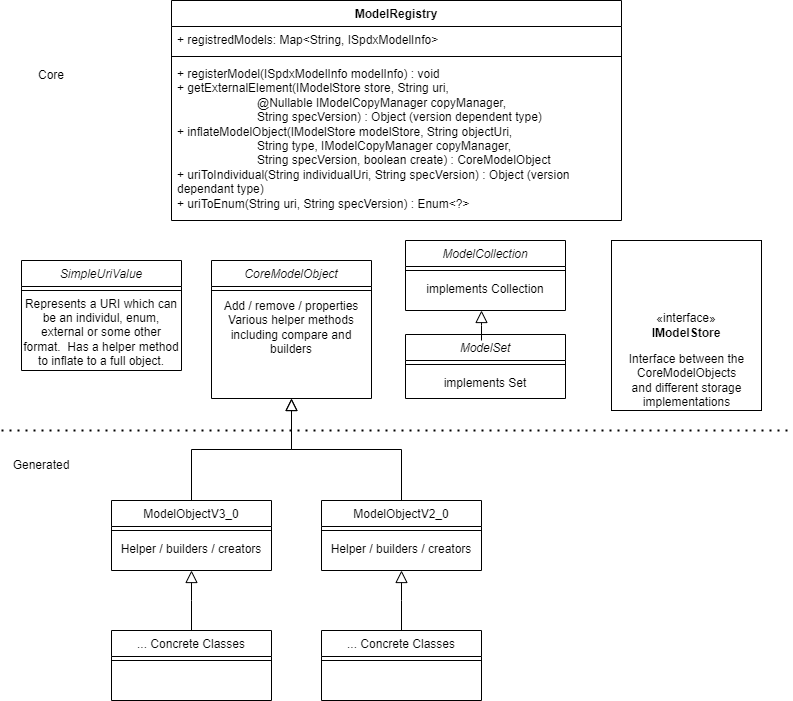

The diagram above was exported from draw.io. Its source (the exported page's mxGraphModel, read from the mxfile embedded in the PNG):
<mxGraphModel dx="1050" dy="1790" grid="1" gridSize="10" guides="1" tooltips="1" connect="1" arrows="1" fold="1" page="1" pageScale="1" pageWidth="827" pageHeight="1169" math="0" shadow="0">
  <root>
    <mxCell id="WIyWlLk6GJQsqaUBKTNV-0" />
    <mxCell id="WIyWlLk6GJQsqaUBKTNV-1" parent="WIyWlLk6GJQsqaUBKTNV-0" />
    <mxCell id="zkfFHV4jXpPFQw0GAbJ--0" value="CoreModelObject" style="swimlane;fontStyle=2;align=center;verticalAlign=top;childLayout=stackLayout;horizontal=1;startSize=26;horizontalStack=0;resizeParent=1;resizeLast=0;collapsible=1;marginBottom=0;rounded=0;shadow=0;strokeWidth=1;" parent="WIyWlLk6GJQsqaUBKTNV-1" vertex="1">
      <mxGeometry x="220" y="120" width="160" height="138" as="geometry">
        <mxRectangle x="230" y="140" width="160" height="26" as="alternateBounds" />
      </mxGeometry>
    </mxCell>
    <mxCell id="zkfFHV4jXpPFQw0GAbJ--4" value="" style="line;html=1;strokeWidth=1;align=left;verticalAlign=middle;spacingTop=-1;spacingLeft=3;spacingRight=3;rotatable=0;labelPosition=right;points=[];portConstraint=eastwest;" parent="zkfFHV4jXpPFQw0GAbJ--0" vertex="1">
      <mxGeometry y="26" width="160" height="8" as="geometry" />
    </mxCell>
    <mxCell id="wLhS7YXq1u47NkV9Fvhj-12" value="Add / remove / properties&lt;div&gt;Various helper methods including compare and builders&lt;/div&gt;" style="text;html=1;strokeColor=none;fillColor=none;align=center;verticalAlign=middle;whiteSpace=wrap;rounded=0;" vertex="1" parent="zkfFHV4jXpPFQw0GAbJ--0">
      <mxGeometry y="34" width="160" height="66" as="geometry" />
    </mxCell>
    <mxCell id="zkfFHV4jXpPFQw0GAbJ--6" value="ModelObjectV3_0" style="swimlane;fontStyle=0;align=center;verticalAlign=top;childLayout=stackLayout;horizontal=1;startSize=26;horizontalStack=0;resizeParent=1;resizeLast=0;collapsible=1;marginBottom=0;rounded=0;shadow=0;strokeWidth=1;" parent="WIyWlLk6GJQsqaUBKTNV-1" vertex="1">
      <mxGeometry x="120" y="360" width="160" height="70" as="geometry">
        <mxRectangle x="130" y="380" width="160" height="26" as="alternateBounds" />
      </mxGeometry>
    </mxCell>
    <mxCell id="zkfFHV4jXpPFQw0GAbJ--9" value="" style="line;html=1;strokeWidth=1;align=left;verticalAlign=middle;spacingTop=-1;spacingLeft=3;spacingRight=3;rotatable=0;labelPosition=right;points=[];portConstraint=eastwest;" parent="zkfFHV4jXpPFQw0GAbJ--6" vertex="1">
      <mxGeometry y="26" width="160" height="8" as="geometry" />
    </mxCell>
    <mxCell id="oGANAJQGxHItaMOHeJew-6" value="Helper / builders / creators" style="text;html=1;strokeColor=none;fillColor=none;align=center;verticalAlign=middle;whiteSpace=wrap;rounded=0;" parent="zkfFHV4jXpPFQw0GAbJ--6" vertex="1">
      <mxGeometry y="34" width="160" height="30" as="geometry" />
    </mxCell>
    <mxCell id="zkfFHV4jXpPFQw0GAbJ--12" value="" style="endArrow=block;endSize=10;endFill=0;shadow=0;strokeWidth=1;rounded=0;edgeStyle=elbowEdgeStyle;elbow=vertical;" parent="WIyWlLk6GJQsqaUBKTNV-1" source="zkfFHV4jXpPFQw0GAbJ--6" target="zkfFHV4jXpPFQw0GAbJ--0" edge="1">
      <mxGeometry width="160" relative="1" as="geometry">
        <mxPoint x="200" y="203" as="sourcePoint" />
        <mxPoint x="200" y="203" as="targetPoint" />
      </mxGeometry>
    </mxCell>
    <mxCell id="zkfFHV4jXpPFQw0GAbJ--13" value="ModelObjectV2_0" style="swimlane;fontStyle=0;align=center;verticalAlign=top;childLayout=stackLayout;horizontal=1;startSize=26;horizontalStack=0;resizeParent=1;resizeLast=0;collapsible=1;marginBottom=0;rounded=0;shadow=0;strokeWidth=1;" parent="WIyWlLk6GJQsqaUBKTNV-1" vertex="1">
      <mxGeometry x="330" y="360" width="160" height="70" as="geometry">
        <mxRectangle x="340" y="380" width="170" height="26" as="alternateBounds" />
      </mxGeometry>
    </mxCell>
    <mxCell id="zkfFHV4jXpPFQw0GAbJ--15" value="" style="line;html=1;strokeWidth=1;align=left;verticalAlign=middle;spacingTop=-1;spacingLeft=3;spacingRight=3;rotatable=0;labelPosition=right;points=[];portConstraint=eastwest;" parent="zkfFHV4jXpPFQw0GAbJ--13" vertex="1">
      <mxGeometry y="26" width="160" height="8" as="geometry" />
    </mxCell>
    <mxCell id="wLhS7YXq1u47NkV9Fvhj-5" value="Helper / builders / creators" style="text;html=1;strokeColor=none;fillColor=none;align=center;verticalAlign=middle;whiteSpace=wrap;rounded=0;" vertex="1" parent="zkfFHV4jXpPFQw0GAbJ--13">
      <mxGeometry y="34" width="160" height="30" as="geometry" />
    </mxCell>
    <mxCell id="zkfFHV4jXpPFQw0GAbJ--16" value="" style="endArrow=block;endSize=10;endFill=0;shadow=0;strokeWidth=1;rounded=0;edgeStyle=elbowEdgeStyle;elbow=vertical;" parent="WIyWlLk6GJQsqaUBKTNV-1" source="zkfFHV4jXpPFQw0GAbJ--13" target="zkfFHV4jXpPFQw0GAbJ--0" edge="1">
      <mxGeometry width="160" relative="1" as="geometry">
        <mxPoint x="210" y="373" as="sourcePoint" />
        <mxPoint x="310" y="271" as="targetPoint" />
      </mxGeometry>
    </mxCell>
    <mxCell id="oGANAJQGxHItaMOHeJew-1" value="... Concrete Classes" style="swimlane;fontStyle=0;align=center;verticalAlign=top;childLayout=stackLayout;horizontal=1;startSize=26;horizontalStack=0;resizeParent=1;resizeLast=0;collapsible=1;marginBottom=0;rounded=0;shadow=0;strokeWidth=1;" parent="WIyWlLk6GJQsqaUBKTNV-1" vertex="1">
      <mxGeometry x="120" y="490" width="160" height="70" as="geometry">
        <mxRectangle x="130" y="380" width="160" height="26" as="alternateBounds" />
      </mxGeometry>
    </mxCell>
    <mxCell id="oGANAJQGxHItaMOHeJew-2" value="" style="line;html=1;strokeWidth=1;align=left;verticalAlign=middle;spacingTop=-1;spacingLeft=3;spacingRight=3;rotatable=0;labelPosition=right;points=[];portConstraint=eastwest;" parent="oGANAJQGxHItaMOHeJew-1" vertex="1">
      <mxGeometry y="26" width="160" height="8" as="geometry" />
    </mxCell>
    <mxCell id="oGANAJQGxHItaMOHeJew-3" value="" style="endArrow=block;endSize=10;endFill=0;shadow=0;strokeWidth=1;rounded=0;edgeStyle=elbowEdgeStyle;elbow=vertical;entryX=0.5;entryY=1;entryDx=0;entryDy=0;" parent="WIyWlLk6GJQsqaUBKTNV-1" source="oGANAJQGxHItaMOHeJew-1" target="zkfFHV4jXpPFQw0GAbJ--6" edge="1">
      <mxGeometry width="160" relative="1" as="geometry">
        <mxPoint x="420" y="370" as="sourcePoint" />
        <mxPoint x="270" y="320" as="targetPoint" />
      </mxGeometry>
    </mxCell>
    <mxCell id="oGANAJQGxHItaMOHeJew-4" value="" style="endArrow=none;dashed=1;html=1;dashPattern=1 3;strokeWidth=2;rounded=0;" parent="WIyWlLk6GJQsqaUBKTNV-1" edge="1">
      <mxGeometry width="50" height="50" relative="1" as="geometry">
        <mxPoint x="10" y="290" as="sourcePoint" />
        <mxPoint x="800" y="290" as="targetPoint" />
      </mxGeometry>
    </mxCell>
    <mxCell id="oGANAJQGxHItaMOHeJew-5" value="Generated" style="text;html=1;strokeColor=none;fillColor=none;align=center;verticalAlign=middle;whiteSpace=wrap;rounded=0;" parent="WIyWlLk6GJQsqaUBKTNV-1" vertex="1">
      <mxGeometry x="20" y="310" width="60" height="30" as="geometry" />
    </mxCell>
    <mxCell id="wLhS7YXq1u47NkV9Fvhj-1" value="Core" style="text;html=1;strokeColor=none;fillColor=none;align=center;verticalAlign=middle;whiteSpace=wrap;rounded=0;" vertex="1" parent="WIyWlLk6GJQsqaUBKTNV-1">
      <mxGeometry x="30" y="-80" width="60" height="30" as="geometry" />
    </mxCell>
    <mxCell id="wLhS7YXq1u47NkV9Fvhj-2" value="... Concrete Classes" style="swimlane;fontStyle=0;align=center;verticalAlign=top;childLayout=stackLayout;horizontal=1;startSize=26;horizontalStack=0;resizeParent=1;resizeLast=0;collapsible=1;marginBottom=0;rounded=0;shadow=0;strokeWidth=1;" vertex="1" parent="WIyWlLk6GJQsqaUBKTNV-1">
      <mxGeometry x="330" y="490" width="160" height="70" as="geometry">
        <mxRectangle x="130" y="380" width="160" height="26" as="alternateBounds" />
      </mxGeometry>
    </mxCell>
    <mxCell id="wLhS7YXq1u47NkV9Fvhj-3" value="" style="line;html=1;strokeWidth=1;align=left;verticalAlign=middle;spacingTop=-1;spacingLeft=3;spacingRight=3;rotatable=0;labelPosition=right;points=[];portConstraint=eastwest;" vertex="1" parent="wLhS7YXq1u47NkV9Fvhj-2">
      <mxGeometry y="26" width="160" height="8" as="geometry" />
    </mxCell>
    <mxCell id="wLhS7YXq1u47NkV9Fvhj-4" value="" style="endArrow=block;endSize=10;endFill=0;shadow=0;strokeWidth=1;rounded=0;edgeStyle=elbowEdgeStyle;elbow=vertical;entryX=0.5;entryY=1;entryDx=0;entryDy=0;" edge="1" parent="WIyWlLk6GJQsqaUBKTNV-1" source="wLhS7YXq1u47NkV9Fvhj-2" target="zkfFHV4jXpPFQw0GAbJ--13">
      <mxGeometry width="160" relative="1" as="geometry">
        <mxPoint x="430" y="380" as="sourcePoint" />
        <mxPoint x="210" y="440" as="targetPoint" />
      </mxGeometry>
    </mxCell>
    <mxCell id="wLhS7YXq1u47NkV9Fvhj-8" value="ModelRegistry" style="swimlane;fontStyle=1;align=center;verticalAlign=top;childLayout=stackLayout;horizontal=1;startSize=26;horizontalStack=0;resizeParent=1;resizeParentMax=0;resizeLast=0;collapsible=1;marginBottom=0;whiteSpace=wrap;html=1;" vertex="1" parent="WIyWlLk6GJQsqaUBKTNV-1">
      <mxGeometry x="180" y="-140" width="450" height="220" as="geometry" />
    </mxCell>
    <mxCell id="wLhS7YXq1u47NkV9Fvhj-9" value="+ registredModels:&amp;nbsp;Map&amp;lt;String, ISpdxModelInfo&amp;gt;" style="text;strokeColor=none;fillColor=none;align=left;verticalAlign=top;spacingLeft=4;spacingRight=4;overflow=hidden;rotatable=0;points=[[0,0.5],[1,0.5]];portConstraint=eastwest;whiteSpace=wrap;html=1;" vertex="1" parent="wLhS7YXq1u47NkV9Fvhj-8">
      <mxGeometry y="26" width="450" height="26" as="geometry" />
    </mxCell>
    <mxCell id="wLhS7YXq1u47NkV9Fvhj-10" value="" style="line;strokeWidth=1;fillColor=none;align=left;verticalAlign=middle;spacingTop=-1;spacingLeft=3;spacingRight=3;rotatable=0;labelPosition=right;points=[];portConstraint=eastwest;strokeColor=inherit;" vertex="1" parent="wLhS7YXq1u47NkV9Fvhj-8">
      <mxGeometry y="52" width="450" height="8" as="geometry" />
    </mxCell>
    <mxCell id="wLhS7YXq1u47NkV9Fvhj-11" value="+&amp;nbsp;registerModel(ISpdxModelInfo modelInfo) : void&lt;div&gt;+&amp;nbsp;&lt;span style=&quot;background-color: initial;&quot;&gt;getExternalElement(IModelStore store, String uri,&lt;/span&gt;&lt;/div&gt;&lt;div&gt;&lt;span style=&quot;white-space: normal;&quot;&gt;&lt;span style=&quot;white-space:pre&quot;&gt;&#09;&#09;&#09;&lt;/span&gt;@Nullable IModelCopyManager copyManager,&lt;/span&gt;&lt;/div&gt;&lt;div&gt;&lt;span style=&quot;white-space: normal;&quot;&gt;&lt;span style=&quot;white-space:pre&quot;&gt;&#09;&#09;&#09;&lt;/span&gt;String specVersion) : Object (version dependent type)&lt;/span&gt;&lt;/div&gt;&lt;div&gt;&lt;span style=&quot;white-space: normal;&quot;&gt;+&amp;nbsp;&lt;/span&gt;&lt;span style=&quot;background-color: initial;&quot;&gt;inflateModelObject(IModelStore modelStore, String objectUri,&amp;nbsp;&lt;/span&gt;&lt;/div&gt;&lt;div&gt;&lt;span style=&quot;white-space: normal;&quot;&gt;&lt;span style=&quot;white-space:pre&quot;&gt;&#09;&#09;&#09;&lt;/span&gt;String type, IModelCopyManager copyManager,&lt;/span&gt;&lt;/div&gt;&lt;div&gt;&lt;span style=&quot;white-space: normal;&quot;&gt;&lt;span style=&quot;white-space:pre&quot;&gt;&#09;&#09;&#09;&lt;/span&gt;String specVersion, boolean create) : CoreModelObject&lt;/span&gt;&lt;/div&gt;&lt;div&gt;+&amp;nbsp;uriToIndividual(String individualUri, String specVersion) : Object (version dependant type)&lt;/div&gt;&lt;div&gt;+&amp;nbsp;uriToEnum(String uri, String specVersion) :&amp;nbsp;Enum&amp;lt;?&amp;gt;&lt;/div&gt;" style="text;strokeColor=none;fillColor=none;align=left;verticalAlign=top;spacingLeft=4;spacingRight=4;overflow=hidden;rotatable=0;points=[[0,0.5],[1,0.5]];portConstraint=eastwest;whiteSpace=wrap;html=1;" vertex="1" parent="wLhS7YXq1u47NkV9Fvhj-8">
      <mxGeometry y="60" width="450" height="160" as="geometry" />
    </mxCell>
    <mxCell id="wLhS7YXq1u47NkV9Fvhj-13" value="ModelCollection" style="swimlane;fontStyle=2;align=center;verticalAlign=top;childLayout=stackLayout;horizontal=1;startSize=26;horizontalStack=0;resizeParent=1;resizeLast=0;collapsible=1;marginBottom=0;rounded=0;shadow=0;strokeWidth=1;" vertex="1" parent="WIyWlLk6GJQsqaUBKTNV-1">
      <mxGeometry x="414" y="100" width="160" height="70" as="geometry">
        <mxRectangle x="230" y="140" width="160" height="26" as="alternateBounds" />
      </mxGeometry>
    </mxCell>
    <mxCell id="wLhS7YXq1u47NkV9Fvhj-14" value="" style="line;html=1;strokeWidth=1;align=left;verticalAlign=middle;spacingTop=-1;spacingLeft=3;spacingRight=3;rotatable=0;labelPosition=right;points=[];portConstraint=eastwest;" vertex="1" parent="wLhS7YXq1u47NkV9Fvhj-13">
      <mxGeometry y="26" width="160" height="8" as="geometry" />
    </mxCell>
    <mxCell id="wLhS7YXq1u47NkV9Fvhj-15" value="implements Collection" style="text;html=1;strokeColor=none;fillColor=none;align=center;verticalAlign=middle;whiteSpace=wrap;rounded=0;" vertex="1" parent="wLhS7YXq1u47NkV9Fvhj-13">
      <mxGeometry y="34" width="160" height="30" as="geometry" />
    </mxCell>
    <mxCell id="wLhS7YXq1u47NkV9Fvhj-16" value="ModelSet" style="swimlane;fontStyle=2;align=center;verticalAlign=top;childLayout=stackLayout;horizontal=1;startSize=26;horizontalStack=0;resizeParent=1;resizeLast=0;collapsible=1;marginBottom=0;rounded=0;shadow=0;strokeWidth=1;" vertex="1" parent="WIyWlLk6GJQsqaUBKTNV-1">
      <mxGeometry x="414" y="194" width="160" height="64" as="geometry">
        <mxRectangle x="230" y="140" width="160" height="26" as="alternateBounds" />
      </mxGeometry>
    </mxCell>
    <mxCell id="wLhS7YXq1u47NkV9Fvhj-17" value="" style="line;html=1;strokeWidth=1;align=left;verticalAlign=middle;spacingTop=-1;spacingLeft=3;spacingRight=3;rotatable=0;labelPosition=right;points=[];portConstraint=eastwest;" vertex="1" parent="wLhS7YXq1u47NkV9Fvhj-16">
      <mxGeometry y="26" width="160" height="8" as="geometry" />
    </mxCell>
    <mxCell id="wLhS7YXq1u47NkV9Fvhj-18" value="implements Set" style="text;html=1;strokeColor=none;fillColor=none;align=center;verticalAlign=middle;whiteSpace=wrap;rounded=0;" vertex="1" parent="wLhS7YXq1u47NkV9Fvhj-16">
      <mxGeometry y="34" width="160" height="30" as="geometry" />
    </mxCell>
    <mxCell id="wLhS7YXq1u47NkV9Fvhj-22" value="" style="endArrow=block;endSize=10;endFill=0;shadow=0;strokeWidth=1;rounded=0;edgeStyle=elbowEdgeStyle;elbow=vertical;entryX=0.5;entryY=1;entryDx=0;entryDy=0;" edge="1" parent="WIyWlLk6GJQsqaUBKTNV-1">
      <mxGeometry width="160" relative="1" as="geometry">
        <mxPoint x="490" y="200" as="sourcePoint" />
        <mxPoint x="490" y="170" as="targetPoint" />
      </mxGeometry>
    </mxCell>
    <mxCell id="wLhS7YXq1u47NkV9Fvhj-24" value="SimpleUriValue" style="swimlane;fontStyle=2;align=center;verticalAlign=top;childLayout=stackLayout;horizontal=1;startSize=26;horizontalStack=0;resizeParent=1;resizeLast=0;collapsible=1;marginBottom=0;rounded=0;shadow=0;strokeWidth=1;" vertex="1" parent="WIyWlLk6GJQsqaUBKTNV-1">
      <mxGeometry x="30" y="120" width="160" height="110" as="geometry">
        <mxRectangle x="230" y="140" width="160" height="26" as="alternateBounds" />
      </mxGeometry>
    </mxCell>
    <mxCell id="wLhS7YXq1u47NkV9Fvhj-25" value="" style="line;html=1;strokeWidth=1;align=left;verticalAlign=middle;spacingTop=-1;spacingLeft=3;spacingRight=3;rotatable=0;labelPosition=right;points=[];portConstraint=eastwest;" vertex="1" parent="wLhS7YXq1u47NkV9Fvhj-24">
      <mxGeometry y="26" width="160" height="8" as="geometry" />
    </mxCell>
    <mxCell id="wLhS7YXq1u47NkV9Fvhj-26" value="Represents a URI which can be an individul, enum, external or some other format.&amp;nbsp; Has a helper method to inflate to a full object." style="text;html=1;strokeColor=none;fillColor=none;align=center;verticalAlign=middle;whiteSpace=wrap;rounded=0;" vertex="1" parent="wLhS7YXq1u47NkV9Fvhj-24">
      <mxGeometry y="34" width="160" height="76" as="geometry" />
    </mxCell>
    <mxCell id="wLhS7YXq1u47NkV9Fvhj-29" value="«interface»&lt;br&gt;&lt;b&gt;IModelStore&lt;/b&gt;" style="html=1;whiteSpace=wrap;" vertex="1" parent="WIyWlLk6GJQsqaUBKTNV-1">
      <mxGeometry x="620" y="100" width="150" height="170" as="geometry" />
    </mxCell>
    <mxCell id="wLhS7YXq1u47NkV9Fvhj-30" value="Interface between the CoreModelObjects and different storage implementations" style="text;html=1;strokeColor=none;fillColor=none;align=center;verticalAlign=middle;whiteSpace=wrap;rounded=0;" vertex="1" parent="WIyWlLk6GJQsqaUBKTNV-1">
      <mxGeometry x="633.75" y="210" width="122.5" height="60" as="geometry" />
    </mxCell>
  </root>
</mxGraphModel>